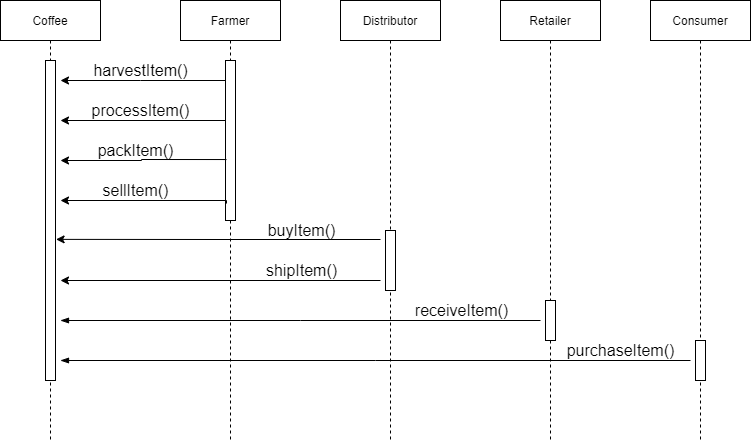

The diagram above was exported from draw.io. Its source (the exported page's mxGraphModel, read from the mxfile embedded in the PNG):
<mxGraphModel dx="1038" dy="547" grid="1" gridSize="10" guides="1" tooltips="1" connect="1" arrows="1" fold="1" page="1" pageScale="1" pageWidth="827" pageHeight="583" math="0" shadow="0">
  <root>
    <mxCell id="0" />
    <mxCell id="1" parent="0" />
    <mxCell id="4yoz8MZ3xOOZntYZRAPt-1" value="Coffee" style="shape=umlLifeline;perimeter=lifelinePerimeter;whiteSpace=wrap;html=1;container=1;collapsible=0;recursiveResize=0;outlineConnect=0;" vertex="1" parent="1">
      <mxGeometry x="40" y="40" width="100" height="440" as="geometry" />
    </mxCell>
    <mxCell id="4yoz8MZ3xOOZntYZRAPt-32" value="" style="html=1;points=[];perimeter=orthogonalPerimeter;fontSize=16;" vertex="1" parent="4yoz8MZ3xOOZntYZRAPt-1">
      <mxGeometry x="45" y="60" width="10" height="320" as="geometry" />
    </mxCell>
    <mxCell id="4yoz8MZ3xOOZntYZRAPt-7" style="edgeStyle=orthogonalEdgeStyle;rounded=0;orthogonalLoop=1;jettySize=auto;html=1;" edge="1" parent="1" source="4yoz8MZ3xOOZntYZRAPt-2">
      <mxGeometry relative="1" as="geometry">
        <mxPoint x="100" y="120" as="targetPoint" />
        <Array as="points">
          <mxPoint x="180" y="120" />
          <mxPoint x="180" y="120" />
        </Array>
      </mxGeometry>
    </mxCell>
    <mxCell id="4yoz8MZ3xOOZntYZRAPt-2" value="Farmer" style="shape=umlLifeline;perimeter=lifelinePerimeter;whiteSpace=wrap;html=1;container=1;collapsible=0;recursiveResize=0;outlineConnect=0;" vertex="1" parent="1">
      <mxGeometry x="220" y="40" width="100" height="440" as="geometry" />
    </mxCell>
    <mxCell id="4yoz8MZ3xOOZntYZRAPt-33" value="" style="html=1;points=[];perimeter=orthogonalPerimeter;fontSize=16;" vertex="1" parent="4yoz8MZ3xOOZntYZRAPt-2">
      <mxGeometry x="45" y="60" width="10" height="160" as="geometry" />
    </mxCell>
    <mxCell id="4yoz8MZ3xOOZntYZRAPt-3" value="Distributor" style="shape=umlLifeline;perimeter=lifelinePerimeter;whiteSpace=wrap;html=1;container=1;collapsible=0;recursiveResize=0;outlineConnect=0;" vertex="1" parent="1">
      <mxGeometry x="380" y="40" width="100" height="440" as="geometry" />
    </mxCell>
    <mxCell id="4yoz8MZ3xOOZntYZRAPt-34" value="" style="html=1;points=[];perimeter=orthogonalPerimeter;fontSize=16;" vertex="1" parent="4yoz8MZ3xOOZntYZRAPt-3">
      <mxGeometry x="45" y="230" width="10" height="60" as="geometry" />
    </mxCell>
    <mxCell id="4yoz8MZ3xOOZntYZRAPt-4" value="Retailer" style="shape=umlLifeline;perimeter=lifelinePerimeter;whiteSpace=wrap;html=1;container=1;collapsible=0;recursiveResize=0;outlineConnect=0;" vertex="1" parent="1">
      <mxGeometry x="540" y="40" width="100" height="440" as="geometry" />
    </mxCell>
    <mxCell id="4yoz8MZ3xOOZntYZRAPt-20" value="&lt;font style=&quot;font-size: 16px&quot;&gt;&lt;font style=&quot;font-size: 16px&quot;&gt;receiveItem&lt;/font&gt;()&lt;/font&gt;" style="text;html=1;align=center;verticalAlign=middle;resizable=0;points=[];autosize=1;strokeColor=none;fillColor=none;" vertex="1" parent="4yoz8MZ3xOOZntYZRAPt-4">
      <mxGeometry x="-94.5" y="300" width="110" height="20" as="geometry" />
    </mxCell>
    <mxCell id="4yoz8MZ3xOOZntYZRAPt-35" value="" style="html=1;points=[];perimeter=orthogonalPerimeter;fontSize=16;" vertex="1" parent="4yoz8MZ3xOOZntYZRAPt-4">
      <mxGeometry x="45" y="300" width="10" height="40" as="geometry" />
    </mxCell>
    <mxCell id="4yoz8MZ3xOOZntYZRAPt-5" value="Consumer" style="shape=umlLifeline;perimeter=lifelinePerimeter;whiteSpace=wrap;html=1;container=1;collapsible=0;recursiveResize=0;outlineConnect=0;" vertex="1" parent="1">
      <mxGeometry x="690" y="40" width="100" height="440" as="geometry" />
    </mxCell>
    <mxCell id="4yoz8MZ3xOOZntYZRAPt-36" value="" style="html=1;points=[];perimeter=orthogonalPerimeter;fontSize=16;" vertex="1" parent="4yoz8MZ3xOOZntYZRAPt-5">
      <mxGeometry x="45" y="340" width="10" height="40" as="geometry" />
    </mxCell>
    <mxCell id="4yoz8MZ3xOOZntYZRAPt-8" value="&lt;font style=&quot;font-size: 16px&quot;&gt;&lt;font style=&quot;font-size: 16px&quot;&gt;harvestItem&lt;/font&gt;()&lt;/font&gt;" style="text;html=1;align=center;verticalAlign=middle;resizable=0;points=[];autosize=1;strokeColor=none;fillColor=none;" vertex="1" parent="1">
      <mxGeometry x="125" y="100" width="110" height="20" as="geometry" />
    </mxCell>
    <mxCell id="4yoz8MZ3xOOZntYZRAPt-9" style="edgeStyle=orthogonalEdgeStyle;rounded=0;orthogonalLoop=1;jettySize=auto;html=1;" edge="1" parent="1" source="4yoz8MZ3xOOZntYZRAPt-33">
      <mxGeometry relative="1" as="geometry">
        <mxPoint x="270" y="160" as="sourcePoint" />
        <mxPoint x="100" y="160" as="targetPoint" />
        <Array as="points">
          <mxPoint x="180.5" y="160" />
          <mxPoint x="180.5" y="160" />
        </Array>
      </mxGeometry>
    </mxCell>
    <mxCell id="4yoz8MZ3xOOZntYZRAPt-10" style="edgeStyle=orthogonalEdgeStyle;rounded=0;orthogonalLoop=1;jettySize=auto;html=1;exitX=0.1;exitY=0.619;exitDx=0;exitDy=0;exitPerimeter=0;" edge="1" parent="1" source="4yoz8MZ3xOOZntYZRAPt-33">
      <mxGeometry relative="1" as="geometry">
        <mxPoint x="260" y="200" as="sourcePoint" />
        <mxPoint x="100" y="200" as="targetPoint" />
        <Array as="points">
          <mxPoint x="181" y="200" />
        </Array>
      </mxGeometry>
    </mxCell>
    <mxCell id="4yoz8MZ3xOOZntYZRAPt-11" style="edgeStyle=orthogonalEdgeStyle;rounded=0;orthogonalLoop=1;jettySize=auto;html=1;exitX=0.1;exitY=0.894;exitDx=0;exitDy=0;exitPerimeter=0;" edge="1" parent="1" source="4yoz8MZ3xOOZntYZRAPt-33">
      <mxGeometry relative="1" as="geometry">
        <mxPoint x="260" y="240" as="sourcePoint" />
        <mxPoint x="100" y="240" as="targetPoint" />
        <Array as="points">
          <mxPoint x="266" y="240" />
        </Array>
      </mxGeometry>
    </mxCell>
    <mxCell id="4yoz8MZ3xOOZntYZRAPt-12" value="processItem()" style="text;html=1;align=center;verticalAlign=middle;resizable=0;points=[];autosize=1;strokeColor=none;fillColor=none;fontSize=16;" vertex="1" parent="1">
      <mxGeometry x="125" y="140" width="110" height="20" as="geometry" />
    </mxCell>
    <mxCell id="4yoz8MZ3xOOZntYZRAPt-13" value="packItem()" style="text;html=1;align=center;verticalAlign=middle;resizable=0;points=[];autosize=1;strokeColor=none;fillColor=none;fontSize=16;" vertex="1" parent="1">
      <mxGeometry x="130" y="180" width="90" height="20" as="geometry" />
    </mxCell>
    <mxCell id="4yoz8MZ3xOOZntYZRAPt-14" value="sellItem()" style="text;html=1;align=center;verticalAlign=middle;resizable=0;points=[];autosize=1;strokeColor=none;fillColor=none;fontSize=16;" vertex="1" parent="1">
      <mxGeometry x="135" y="220" width="80" height="20" as="geometry" />
    </mxCell>
    <mxCell id="4yoz8MZ3xOOZntYZRAPt-16" value="&lt;font style=&quot;font-size: 16px&quot;&gt;&lt;font style=&quot;font-size: 16px&quot;&gt;buyItem&lt;/font&gt;()&lt;/font&gt;" style="text;html=1;align=center;verticalAlign=middle;resizable=0;points=[];autosize=1;strokeColor=none;fillColor=none;" vertex="1" parent="1">
      <mxGeometry x="300.5" y="260" width="80" height="20" as="geometry" />
    </mxCell>
    <mxCell id="4yoz8MZ3xOOZntYZRAPt-17" style="edgeStyle=orthogonalEdgeStyle;rounded=0;orthogonalLoop=1;jettySize=auto;html=1;" edge="1" parent="1">
      <mxGeometry relative="1" as="geometry">
        <mxPoint x="420" y="320" as="sourcePoint" />
        <mxPoint x="100" y="320" as="targetPoint" />
        <Array as="points" />
      </mxGeometry>
    </mxCell>
    <mxCell id="4yoz8MZ3xOOZntYZRAPt-18" value="&lt;font style=&quot;font-size: 16px&quot;&gt;&lt;font style=&quot;font-size: 16px&quot;&gt;shipItem&lt;/font&gt;()&lt;/font&gt;" style="text;html=1;align=center;verticalAlign=middle;resizable=0;points=[];autosize=1;strokeColor=none;fillColor=none;" vertex="1" parent="1">
      <mxGeometry x="295.5" y="300" width="90" height="20" as="geometry" />
    </mxCell>
    <mxCell id="4yoz8MZ3xOOZntYZRAPt-25" value="" style="edgeStyle=elbowEdgeStyle;fontSize=12;html=1;endArrow=blockThin;endFill=1;rounded=0;" edge="1" parent="1">
      <mxGeometry width="160" relative="1" as="geometry">
        <mxPoint x="580" y="360" as="sourcePoint" />
        <mxPoint x="100" y="360" as="targetPoint" />
      </mxGeometry>
    </mxCell>
    <mxCell id="4yoz8MZ3xOOZntYZRAPt-28" value="" style="edgeStyle=elbowEdgeStyle;fontSize=12;html=1;endArrow=blockThin;endFill=1;rounded=0;" edge="1" parent="1">
      <mxGeometry width="160" relative="1" as="geometry">
        <mxPoint x="730" y="400" as="sourcePoint" />
        <mxPoint x="100" y="400" as="targetPoint" />
      </mxGeometry>
    </mxCell>
    <mxCell id="4yoz8MZ3xOOZntYZRAPt-29" value="purchaseItem()" style="text;html=1;align=center;verticalAlign=middle;resizable=0;points=[];autosize=1;strokeColor=none;fillColor=none;fontSize=16;" vertex="1" parent="1">
      <mxGeometry x="600" y="380" width="120" height="20" as="geometry" />
    </mxCell>
    <mxCell id="4yoz8MZ3xOOZntYZRAPt-15" style="edgeStyle=orthogonalEdgeStyle;rounded=0;orthogonalLoop=1;jettySize=auto;html=1;entryX=1.06;entryY=0.559;entryDx=0;entryDy=0;entryPerimeter=0;" edge="1" parent="1" target="4yoz8MZ3xOOZntYZRAPt-32">
      <mxGeometry relative="1" as="geometry">
        <mxPoint x="420" y="279" as="sourcePoint" />
        <mxPoint x="90" y="280" as="targetPoint" />
        <Array as="points" />
      </mxGeometry>
    </mxCell>
  </root>
</mxGraphModel>